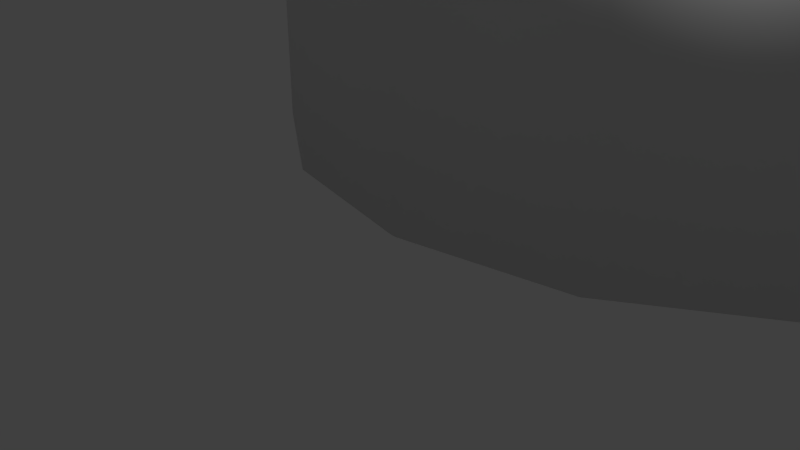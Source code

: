 # Source: king1.blend  (saved by Blender 2.78.0; exported with 4.5.12 LTS)
import bpy
from mathutils import Matrix  # noqa: F401  (used for matrix-valued properties, if any)

bpy.ops.wm.read_factory_settings(use_empty=True)
scene = bpy.context.scene
scene.name = 'Scene'

# ---- collections
col_collection_1 = bpy.data.collections.new('Collection 1'); scene.collection.children.link(col_collection_1)

# ---- materials (node trees are filled in below, after node groups)
mat_material = bpy.data.materials.new('Material')
mat_material.alpha_threshold = 0.0
mat_material.use_transparent_shadow = False
mat_material.roughness = 0.5

# ---- material node trees

# ---- world
world_world = bpy.data.worlds.new('World'); scene.world = world_world
world_world.color = (0.05088, 0.05088, 0.05088)
world_world.use_sun_shadow = False
world_world.sun_shadow_jitter_overblur = 0.0
world_world.cycles.sampling_method = 'MANUAL'

# ---- cameras
cam_camera = bpy.data.cameras.new('Camera')
cam_camera.clip_end = 100.0
cam_camera.lens = 35.0
cam_camera.sensor_width = 32.0
cam_camera.sensor_height = 18.0
cam_camera.ortho_scale = 7.314
cam_camera.dof.focus_distance = 0.0
cam_camera.dof.aperture_fstop = 128.0

# ---- lights
light_lamp = bpy.data.lights.new('Lamp', 'POINT')
light_lamp.transmission_factor = 0.0
light_lamp.cutoff_distance = 30.0
light_lamp.energy = 100.0
light_lamp.shadow_buffer_clip_start = 1.001
light_lamp.shadow_soft_size = 0.1
light_lamp.shadow_maximum_resolution = 0.006
light_lamp.use_absolute_resolution = True

# ---- meshes
me_vert_003 = bpy.data.meshes.new('Vert.003')
me_vert_003.from_pydata([(-9.488, -0.14, 22.31), (-8.59, 1.989e-06, 21.87), (-8.581, 2.329e-06, 19.41), (-8.665, 2.342e-06, 19.25), (-9.822, 2.508e-06, 19.08), (-10.2, 2.669e-06, 17.88), (-10.57, 2.69e-06, 16.32), (-10.56, 2.823e-06, 15.34), (-10.59, 2.899e-06, 14.77), (-10.55, 3.121e-06, 13.11), (-10.38, 3.243e-06, 12.21), (-10.43, 3.233e-06, 12.23), (-10.07, 3.267e-06, 12.06), (-9.846, 3.288e-06, 11.87), (-9.668, 3.314e-06, 11.68), (-9.57, 3.342e-06, 11.47), (-9.57, 3.384e-06, 11.16), (-9.651, 3.412e-06, 10.95), (-9.83, 3.439e-06, 10.75), (-10.06, 3.463e-06, 10.57), (-10.23, 3.48e-06, 10.44), (-10.24, 3.495e-06, 10.42), (-10.23, 3.52e-06, 10.15), (-10.21, 3.537e-06, 10.02), (-10.15, 3.561e-06, 9.552), (-9.97, 3.622e-06, 8.827), (-9.791, 3.708e-06, 8.557), (-9.451, 3.769e-06, 7.88), (-9.023, 3.857e-06, 7.172), (-8.589, 3.973e-06, 6.344), (-8.311, 4.054e-06, 6.058), (-7.645, 4.131e-06, 5.355), (-7.131, 4.19e-06, 5.002), (-6.73, 4.232e-06, 4.846), (-6.609, 4.252e-06, 4.697), (-6.609, 4.294e-06, 4.389), (-6.609, 4.294e-06, 0.3234), (-13.3, 4.294e-06, 0.3234), (-9.781, 1.366, 22.31), (-8.945, 1.788, 21.87), (-8.938, 1.792, 19.41), (-9.015, 1.76, 19.25), (-10.08, 1.317, 19.08), (-10.43, 1.174, 17.88), (-10.77, 1.031, 16.32), (-10.77, 1.034, 15.34), (-10.8, 1.022, 14.77), (-10.75, 1.04, 13.11), (-10.6, 1.103, 12.21), (-10.65, 1.082, 12.23), (-10.31, 1.223, 12.06), (-10.11, 1.308, 11.87), (-9.941, 1.376, 11.68), (-9.851, 1.413, 11.47), (-9.851, 1.413, 11.16), (-9.926, 1.382, 10.95), (-10.09, 1.314, 10.75), (-10.3, 1.227, 10.57), (-10.46, 1.161, 10.44), (-10.47, 1.157, 10.42), (-10.46, 1.159, 10.15), (-10.44, 1.169, 10.02), (-10.39, 1.191, 9.552), (-10.22, 1.26, 8.827), (-10.06, 1.329, 8.557), (-9.741, 1.459, 7.88), (-9.346, 1.623, 7.172), (-8.945, 1.789, 6.344), (-8.688, 1.895, 6.058), (-8.073, 2.15, 5.355), (-7.598, 2.346, 5.002), (-7.227, 2.5, 4.846), (-7.115, 2.547, 4.697), (-7.115, 2.547, 4.389), (-7.115, 2.547, 0.3234), (-13.3, -0.01532, 0.3234), (-10.62, 2.643, 22.31), (-9.959, 3.305, 21.87), (-9.953, 3.311, 19.41), (-10.01, 3.251, 19.25), (-10.83, 2.433, 19.08), (-11.09, 2.169, 17.88), (-11.36, 1.905, 16.32), (-11.35, 1.911, 15.34), (-11.38, 1.888, 14.77), (-11.34, 1.921, 13.11), (-11.22, 2.038, 12.21), (-11.26, 2.0, 12.23), (-11.0, 2.26, 12.06), (-10.85, 2.416, 11.87), (-10.72, 2.542, 11.68), (-10.65, 2.611, 11.47), (-10.65, 2.611, 11.16), (-10.71, 2.554, 10.95), (-10.84, 2.428, 10.75), (-11.0, 2.267, 10.57), (-11.12, 2.145, 10.44), (-11.13, 2.138, 10.42), (-11.12, 2.142, 10.15), (-11.1, 2.161, 10.02), (-11.06, 2.2, 9.552), (-10.93, 2.329, 8.827), (-10.81, 2.455, 8.557), (-10.57, 2.695, 7.88), (-10.26, 2.998, 7.172), (-9.958, 3.305, 6.344), (-9.761, 3.502, 6.058), (-9.29, 3.973, 5.355), (-8.927, 4.336, 5.002), (-8.644, 4.62, 4.846), (-8.558, 4.705, 4.697), (-8.558, 4.705, 4.389), (-8.558, 4.705, 0.3234), (-13.29, -0.02832, 0.3234), (-11.87, 3.496, 22.31), (-11.47, 4.318, 21.87), (-11.47, 4.326, 19.41), (-11.5, 4.248, 19.25), (-11.95, 3.179, 19.08), (-12.09, 2.834, 17.88), (-12.23, 2.489, 16.32), (-12.23, 2.497, 15.34), (-12.24, 2.466, 14.77), (-12.22, 2.51, 13.11), (-12.16, 2.663, 12.21), (-12.18, 2.613, 12.23), (-12.04, 2.953, 12.06), (-11.96, 3.157, 11.87), (-11.89, 3.322, 11.68), (-11.85, 3.412, 11.47), (-11.85, 3.412, 11.16), (-11.88, 3.337, 10.95), (-11.95, 3.172, 10.75), (-12.04, 2.963, 10.57), (-12.1, 2.803, 10.44), (-12.11, 2.793, 10.42), (-12.1, 2.798, 10.15), (-12.09, 2.823, 10.02), (-12.07, 2.874, 9.552), (-12.0, 3.042, 8.827), (-11.93, 3.208, 8.557), (-11.8, 3.522, 7.88), (-11.64, 3.917, 7.172), (-11.47, 4.318, 6.344), (-11.37, 4.575, 6.058), (-11.11, 5.191, 5.355), (-10.92, 5.665, 5.002), (-10.76, 6.036, 4.846), (-10.72, 6.148, 4.697), (-10.72, 6.148, 4.389), (-10.72, 6.148, 0.3234), (-13.28, -0.037, 0.3234), (-13.34, 3.796, 22.31), (-13.26, 4.673, 21.87), (-13.26, 4.682, 19.41), (-13.26, 4.598, 19.25), (-13.26, 3.441, 19.08), (-13.26, 3.068, 17.88), (-13.26, 2.695, 16.32), (-13.26, 2.702, 15.34), (-13.26, 2.669, 14.77), (-13.26, 2.716, 13.11), (-13.26, 2.882, 12.21), (-13.26, 2.828, 12.23), (-13.26, 3.196, 12.06), (-13.26, 3.417, 11.87), (-13.26, 3.596, 11.68), (-13.26, 3.693, 11.47), (-13.26, 3.693, 11.16), (-13.26, 3.612, 10.95), (-13.26, 3.434, 10.75), (-13.26, 3.207, 10.57), (-13.26, 3.034, 10.44), (-13.26, 3.024, 10.42), (-13.26, 3.029, 10.15), (-13.26, 3.056, 10.02), (-13.26, 3.111, 9.552), (-13.26, 3.293, 8.827), (-13.26, 3.472, 8.557), (-13.26, 3.812, 7.88), (-13.26, 4.24, 7.172), (-13.26, 4.674, 6.344), (-13.26, 4.952, 6.058), (-13.26, 5.618, 5.355), (-13.26, 6.132, 5.002), (-13.26, 6.533, 4.846), (-13.26, 6.654, 4.697), (-13.26, 6.654, 4.389), (-13.26, 6.654, 0.3234), (-13.26, -0.04005, 0.3234), (-14.82, 3.496, 22.31), (-15.05, 4.318, 21.87), (-15.05, 4.326, 19.41), (-15.02, 4.248, 19.25), (-14.58, 3.179, 19.08), (-14.44, 2.834, 17.88), (-14.29, 2.489, 16.32), (-14.3, 2.497, 15.34), (-14.28, 2.466, 14.77), (-14.3, 2.51, 13.11), (-14.37, 2.663, 12.21), (-14.35, 2.613, 12.23), (-14.49, 2.953, 12.06), (-14.57, 3.157, 11.87), (-14.64, 3.322, 11.68), (-14.68, 3.412, 11.47), (-14.68, 3.412, 11.16), (-14.65, 3.337, 10.95), (-14.58, 3.172, 10.75), (-14.49, 2.963, 10.57), (-14.42, 2.803, 10.44), (-14.42, 2.793, 10.42), (-14.42, 2.798, 10.15), (-14.43, 2.823, 10.02), (-14.45, 2.874, 9.552), (-14.52, 3.042, 8.827), (-14.59, 3.208, 8.557), (-14.72, 3.522, 7.88), (-14.89, 3.917, 7.172), (-15.05, 4.318, 6.344), (-15.16, 4.575, 6.058), (-15.41, 5.191, 5.355), (-15.61, 5.665, 5.002), (-15.76, 6.036, 4.846), (-15.81, 6.148, 4.697), (-15.81, 6.148, 4.389), (-15.81, 6.148, 0.3234), (-13.25, -0.03701, 0.3234), (-16.07, 2.643, 22.31), (-16.57, 3.305, 21.87), (-16.57, 3.311, 19.41), (-16.51, 3.251, 19.25), (-15.7, 2.433, 19.08), (-15.43, 2.169, 17.88), (-15.17, 1.905, 16.32), (-15.17, 1.911, 15.34), (-15.15, 1.888, 14.77), (-15.18, 1.921, 13.11), (-15.3, 2.038, 12.21), (-15.26, 2.0, 12.23), (-15.52, 2.26, 12.06), (-15.68, 2.416, 11.87), (-15.81, 2.542, 11.68), (-15.87, 2.611, 11.47), (-15.87, 2.611, 11.16), (-15.82, 2.554, 10.95), (-15.69, 2.428, 10.75), (-15.53, 2.267, 10.57), (-15.41, 2.145, 10.44), (-15.4, 2.138, 10.42), (-15.4, 2.142, 10.15), (-15.42, 2.161, 10.02), (-15.46, 2.2, 9.552), (-15.59, 2.329, 8.827), (-15.72, 2.455, 8.557), (-15.96, 2.695, 7.88), (-16.26, 2.998, 7.172), (-16.57, 3.305, 6.344), (-16.77, 3.502, 6.058), (-17.24, 3.973, 5.355), (-17.6, 4.336, 5.002), (-17.88, 4.62, 4.846), (-17.97, 4.705, 4.697), (-17.97, 4.705, 4.389), (-17.97, 4.705, 0.3234), (-13.23, -0.02833, 0.3234), (-16.91, 1.366, 22.31), (-17.58, 1.788, 21.87), (-17.59, 1.792, 19.41), (-17.51, 1.76, 19.25), (-16.44, 1.317, 19.08), (-16.1, 1.174, 17.88), (-15.75, 1.031, 16.32), (-15.76, 1.034, 15.34), (-15.73, 1.022, 14.77), (-15.77, 1.04, 13.11), (-15.93, 1.103, 12.21), (-15.88, 1.082, 12.23), (-16.22, 1.223, 12.06), (-16.42, 1.308, 11.87), (-16.59, 1.376, 11.68), (-16.67, 1.413, 11.47), (-16.67, 1.413, 11.16), (-16.6, 1.382, 10.95), (-16.44, 1.314, 10.75), (-16.23, 1.227, 10.57), (-16.07, 1.161, 10.44), (-16.06, 1.157, 10.42), (-16.06, 1.159, 10.15), (-16.09, 1.169, 10.02), (-16.14, 1.191, 9.552), (-16.31, 1.26, 8.827), (-16.47, 1.329, 8.557), (-16.78, 1.459, 7.88), (-17.18, 1.623, 7.172), (-17.58, 1.789, 6.344), (-17.84, 1.895, 6.058), (-18.45, 2.15, 5.355), (-18.93, 2.346, 5.002), (-19.3, 2.5, 4.846), (-19.41, 2.547, 4.697), (-19.41, 2.547, 4.389), (-19.41, 2.547, 0.3234), (-13.23, -0.01533, 0.3234), (-17.2, -0.14, 22.31), (-17.94, -2.348e-06, 21.87), (-17.95, -2.689e-06, 19.41), (-17.86, -2.694e-06, 19.25), (-16.7, -2.759e-06, 19.08), (-16.33, -2.888e-06, 17.88), (-15.96, -2.926e-06, 16.32), (-15.97, -3.059e-06, 15.34), (-15.93, -3.133e-06, 14.77), (-15.98, -3.359e-06, 13.11), (-16.15, -3.495e-06, 12.21), (-16.09, -3.48e-06, 12.23), (-16.46, -3.546e-06, 12.06), (-16.68, -3.587e-06, 11.87), (-16.86, -3.628e-06, 11.68), (-16.96, -3.665e-06, 11.47), (-16.96, -3.707e-06, 11.16), (-16.87, -3.728e-06, 10.95), (-16.7, -3.739e-06, 10.75), (-16.47, -3.743e-06, 10.57), (-16.3, -3.745e-06, 10.44), (-16.29, -3.759e-06, 10.42), (-16.29, -3.785e-06, 10.15), (-16.32, -3.804e-06, 10.02), (-16.37, -3.833e-06, 9.552), (-16.56, -3.909e-06, 8.827), (-16.74, -4.012e-06, 8.557), (-17.08, -4.103e-06, 7.88), (-17.5, -4.228e-06, 7.172), (-17.94, -4.381e-06, 6.344), (-18.22, -4.487e-06, 6.058), (-18.88, -4.622e-06, 5.355), (-19.39, -4.726e-06, 5.002), (-19.8, -4.803e-06, 4.846), (-19.92, -4.834e-06, 4.697), (-19.92, -4.875e-06, 4.389), (-19.92, -4.875e-06, 0.3234), (-13.22, -4.29e-06, 0.3234), (-16.91, -1.646, 22.31), (-17.58, -1.788, 21.87), (-17.59, -1.792, 19.41), (-17.51, -1.76, 19.25), (-16.44, -1.317, 19.08), (-16.1, -1.174, 17.88), (-15.75, -1.031, 16.32), (-15.76, -1.034, 15.34), (-15.73, -1.022, 14.77), (-15.77, -1.04, 13.11), (-15.93, -1.103, 12.21), (-15.88, -1.082, 12.23), (-16.22, -1.223, 12.06), (-16.42, -1.308, 11.87), (-16.59, -1.376, 11.68), (-16.67, -1.413, 11.47), (-16.67, -1.413, 11.16), (-16.6, -1.382, 10.95), (-16.44, -1.314, 10.75), (-16.23, -1.227, 10.57), (-16.07, -1.161, 10.44), (-16.06, -1.157, 10.42), (-16.06, -1.159, 10.15), (-16.09, -1.169, 10.02), (-16.14, -1.191, 9.552), (-16.31, -1.26, 8.827), (-16.47, -1.329, 8.557), (-16.78, -1.459, 7.88), (-17.18, -1.623, 7.172), (-17.58, -1.789, 6.344), (-17.84, -1.895, 6.058), (-18.45, -2.15, 5.355), (-18.93, -2.346, 5.002), (-19.3, -2.5, 4.846), (-19.41, -2.547, 4.697), (-19.41, -2.547, 4.389), (-19.41, -2.547, 0.3234), (-13.23, 0.01532, 0.3234), (-16.07, -2.923, 22.31), (-16.57, -3.305, 21.87), (-16.57, -3.311, 19.41), (-16.51, -3.251, 19.25), (-15.7, -2.433, 19.08), (-15.43, -2.169, 17.88), (-15.17, -1.905, 16.32), (-15.17, -1.911, 15.34), (-15.15, -1.888, 14.77), (-15.18, -1.921, 13.11), (-15.3, -2.038, 12.21), (-15.26, -2.0, 12.23), (-15.52, -2.26, 12.06), (-15.68, -2.416, 11.87), (-15.81, -2.542, 11.68), (-15.87, -2.611, 11.47), (-15.87, -2.611, 11.16), (-15.82, -2.554, 10.95), (-15.69, -2.428, 10.75), (-15.53, -2.267, 10.57), (-15.41, -2.145, 10.44), (-15.4, -2.138, 10.42), (-15.4, -2.142, 10.15), (-15.42, -2.161, 10.02), (-15.46, -2.2, 9.552), (-15.59, -2.329, 8.827), (-15.72, -2.455, 8.557), (-15.96, -2.695, 7.88), (-16.26, -2.998, 7.172), (-16.57, -3.305, 6.344), (-16.77, -3.502, 6.058), (-17.24, -3.973, 5.355), (-17.6, -4.336, 5.002), (-17.88, -4.62, 4.846), (-17.97, -4.705, 4.697), (-17.97, -4.705, 4.389), (-17.97, -4.705, 0.3234), (-13.23, 0.02832, 0.3234), (-14.82, -3.776, 22.31), (-15.05, -4.318, 21.87), (-15.05, -4.326, 19.41), (-15.02, -4.248, 19.25), (-14.58, -3.179, 19.08), (-14.44, -2.834, 17.88), (-14.29, -2.489, 16.32), (-14.3, -2.497, 15.34), (-14.28, -2.466, 14.77), (-14.3, -2.51, 13.11), (-14.37, -2.663, 12.21), (-14.35, -2.613, 12.23), (-14.49, -2.953, 12.06), (-14.57, -3.157, 11.87), (-14.64, -3.322, 11.68), (-14.68, -3.412, 11.47), (-14.68, -3.412, 11.16), (-14.65, -3.337, 10.95), (-14.58, -3.172, 10.75), (-14.49, -2.963, 10.57), (-14.42, -2.803, 10.44), (-14.42, -2.793, 10.42), (-14.42, -2.798, 10.15), (-14.43, -2.823, 10.02), (-14.45, -2.874, 9.552), (-14.52, -3.042, 8.827), (-14.59, -3.208, 8.557), (-14.72, -3.522, 7.88), (-14.89, -3.917, 7.172), (-15.05, -4.318, 6.344), (-15.16, -4.575, 6.058), (-15.41, -5.191, 5.355), (-15.61, -5.665, 5.002), (-15.76, -6.036, 4.846), (-15.81, -6.148, 4.697), (-15.81, -6.148, 4.389), (-15.81, -6.148, 0.3234), (-13.25, 0.037, 0.3234), (-13.34, -4.076, 22.31), (-13.26, -4.673, 21.87), (-13.26, -4.682, 19.41), (-13.26, -4.598, 19.25), (-13.26, -3.441, 19.08), (-13.26, -3.068, 17.88), (-13.26, -2.695, 16.32), (-13.26, -2.702, 15.34), (-13.26, -2.669, 14.77), (-13.26, -2.716, 13.11), (-13.26, -2.882, 12.21), (-13.26, -2.828, 12.23), (-13.26, -3.196, 12.06), (-13.26, -3.417, 11.87), (-13.26, -3.596, 11.68), (-13.26, -3.693, 11.47), (-13.26, -3.693, 11.16), (-13.26, -3.612, 10.95), (-13.26, -3.434, 10.75), (-13.26, -3.207, 10.57), (-13.26, -3.034, 10.44), (-13.26, -3.024, 10.42), (-13.26, -3.029, 10.15), (-13.26, -3.056, 10.02), (-13.26, -3.111, 9.552), (-13.26, -3.293, 8.827), (-13.26, -3.472, 8.557), (-13.26, -3.812, 7.88), (-13.26, -4.24, 7.172), (-13.26, -4.674, 6.344), (-13.26, -4.952, 6.058), (-13.26, -5.618, 5.355), (-13.26, -6.132, 5.002), (-13.26, -6.533, 4.846), (-13.26, -6.654, 4.697), (-13.26, -6.654, 4.389), (-13.26, -6.654, 0.3234), (-13.26, 0.04005, 0.3234), (-11.87, -3.776, 22.31), (-11.47, -4.318, 21.87), (-11.47, -4.326, 19.41), (-11.5, -4.248, 19.25), (-11.95, -3.179, 19.08), (-12.09, -2.834, 17.88), (-12.23, -2.489, 16.32), (-12.23, -2.497, 15.34), (-12.24, -2.466, 14.77), (-12.22, -2.51, 13.11), (-12.16, -2.663, 12.21), (-12.18, -2.613, 12.23), (-12.04, -2.953, 12.06), (-11.96, -3.157, 11.87), (-11.89, -3.322, 11.68), (-11.85, -3.412, 11.47), (-11.85, -3.412, 11.16), (-11.88, -3.337, 10.95), (-11.95, -3.172, 10.75), (-12.04, -2.963, 10.57), (-12.1, -2.803, 10.44), (-12.11, -2.793, 10.42), (-12.1, -2.798, 10.15), (-12.09, -2.823, 10.02), (-12.07, -2.874, 9.552), (-12.0, -3.042, 8.827), (-11.93, -3.208, 8.557), (-11.8, -3.522, 7.88), (-11.64, -3.917, 7.172), (-11.47, -4.318, 6.344), (-11.37, -4.575, 6.058), (-11.11, -5.191, 5.355), (-10.92, -5.665, 5.002), (-10.76, -6.036, 4.846), (-10.72, -6.148, 4.697), (-10.72, -6.148, 4.389), (-10.72, -6.148, 0.3234), (-13.28, 0.03701, 0.3234), (-10.62, -2.923, 22.31), (-9.959, -3.305, 21.87), (-9.953, -3.311, 19.41), (-10.01, -3.251, 19.25), (-10.83, -2.433, 19.08), (-11.09, -2.169, 17.88), (-11.36, -1.905, 16.32), (-11.35, -1.911, 15.34), (-11.38, -1.888, 14.77), (-11.34, -1.921, 13.11), (-11.22, -2.038, 12.21), (-11.26, -2.0, 12.23), (-11.0, -2.26, 12.06), (-10.85, -2.416, 11.87), (-10.72, -2.542, 11.68), (-10.65, -2.611, 11.47), (-10.65, -2.611, 11.16), (-10.71, -2.554, 10.95), (-10.84, -2.428, 10.75), (-11.0, -2.267, 10.57), (-11.12, -2.145, 10.44), (-11.13, -2.138, 10.42), (-11.12, -2.142, 10.15), (-11.1, -2.161, 10.02), (-11.06, -2.2, 9.552), (-10.93, -2.329, 8.827), (-10.81, -2.455, 8.557), (-10.57, -2.695, 7.88), (-10.26, -2.998, 7.172), (-9.958, -3.305, 6.344), (-9.761, -3.502, 6.058), (-9.29, -3.973, 5.355), (-8.927, -4.336, 5.002), (-8.644, -4.62, 4.846), (-8.558, -4.705, 4.697), (-8.558, -4.705, 4.389), (-8.558, -4.705, 0.3234), (-13.29, 0.02833, 0.3234), (-9.781, -1.646, 22.31), (-8.945, -1.788, 21.87), (-8.938, -1.792, 19.41), (-9.015, -1.76, 19.25), (-10.08, -1.317, 19.08), (-10.43, -1.174, 17.88), (-10.77, -1.031, 16.32), (-10.77, -1.034, 15.34), (-10.8, -1.022, 14.77), (-10.75, -1.04, 13.11), (-10.6, -1.103, 12.21), (-10.65, -1.082, 12.23), (-10.31, -1.223, 12.06), (-10.11, -1.308, 11.87), (-9.941, -1.376, 11.68), (-9.851, -1.413, 11.47), (-9.851, -1.413, 11.16), (-9.926, -1.382, 10.95), (-10.09, -1.314, 10.75), (-10.3, -1.227, 10.57), (-10.46, -1.161, 10.44), (-10.47, -1.157, 10.42), (-10.46, -1.159, 10.15), (-10.44, -1.169, 10.02), (-10.39, -1.191, 9.552), (-10.22, -1.26, 8.827), (-10.06, -1.329, 8.557), (-9.741, -1.459, 7.88), (-9.346, -1.623, 7.172), (-8.945, -1.789, 6.344), (-8.688, -1.895, 6.058), (-8.073, -2.15, 5.355), (-7.598, -2.346, 5.002), (-7.227, -2.5, 4.846), (-7.115, -2.547, 4.697), (-7.115, -2.547, 4.389), (-7.115, -2.547, 0.3234), (-13.3, 0.01533, 0.3234)], [], [(0, 1, 39, 38), (38, 39, 77, 76), (76, 77, 115, 114), (114, 115, 153, 152), (152, 153, 191, 190), (190, 191, 229, 228), (228, 229, 267, 266), (266, 267, 305, 304), (304, 305, 343, 342), (342, 343, 381, 380), (380, 381, 419, 418), (418, 419, 457, 456), (456, 457, 495, 494), (494, 495, 533, 532), (532, 533, 571, 570), (570, 571, 1, 0), (1, 2, 40, 39), (39, 40, 78, 77), (77, 78, 116, 115), (115, 116, 154, 153), (153, 154, 192, 191), (191, 192, 230, 229), (229, 230, 268, 267), (267, 268, 306, 305), (305, 306, 344, 343), (343, 344, 382, 381), (381, 382, 420, 419), (419, 420, 458, 457), (457, 458, 496, 495), (495, 496, 534, 533), (533, 534, 572, 571), (571, 572, 2, 1), (2, 3, 41, 40), (40, 41, 79, 78), (78, 79, 117, 116), (116, 117, 155, 154), (154, 155, 193, 192), (192, 193, 231, 230), (230, 231, 269, 268), (268, 269, 307, 306), (306, 307, 345, 344), (344, 345, 383, 382), (382, 383, 421, 420), (420, 421, 459, 458), (458, 459, 497, 496), (496, 497, 535, 534), (534, 535, 573, 572), (572, 573, 3, 2), (4, 5, 43, 42), (42, 43, 81, 80), (80, 81, 119, 118), (118, 119, 157, 156), (156, 157, 195, 194), (194, 195, 233, 232), (232, 233, 271, 270), (270, 271, 309, 308), (308, 309, 347, 346), (346, 347, 385, 384), (384, 385, 423, 422), (422, 423, 461, 460), (460, 461, 499, 498), (498, 499, 537, 536), (536, 537, 575, 574), (574, 575, 5, 4), (5, 6, 44, 43), (43, 44, 82, 81), (81, 82, 120, 119), (119, 120, 158, 157), (157, 158, 196, 195), (195, 196, 234, 233), (233, 234, 272, 271), (271, 272, 310, 309), (309, 310, 348, 347), (347, 348, 386, 385), (385, 386, 424, 423), (423, 424, 462, 461), (461, 462, 500, 499), (499, 500, 538, 537), (537, 538, 576, 575), (575, 576, 6, 5), (6, 7, 45, 44), (44, 45, 83, 82), (82, 83, 121, 120), (120, 121, 159, 158), (158, 159, 197, 196), (196, 197, 235, 234), (234, 235, 273, 272), (272, 273, 311, 310), (310, 311, 349, 348), (348, 349, 387, 386), (386, 387, 425, 424), (424, 425, 463, 462), (462, 463, 501, 500), (500, 501, 539, 538), (538, 539, 577, 576), (576, 577, 7, 6), (7, 8, 46, 45), (45, 46, 84, 83), (83, 84, 122, 121), (121, 122, 160, 159), (159, 160, 198, 197), (197, 198, 236, 235), (235, 236, 274, 273), (273, 274, 312, 311), (311, 312, 350, 349), (349, 350, 388, 387), (387, 388, 426, 425), (425, 426, 464, 463), (463, 464, 502, 501), (501, 502, 540, 539), (539, 540, 578, 577), (577, 578, 8, 7), (8, 9, 47, 46), (46, 47, 85, 84), (84, 85, 123, 122), (122, 123, 161, 160), (160, 161, 199, 198), (198, 199, 237, 236), (236, 237, 275, 274), (274, 275, 313, 312), (312, 313, 351, 350), (350, 351, 389, 388), (388, 389, 427, 426), (426, 427, 465, 464), (464, 465, 503, 502), (502, 503, 541, 540), (540, 541, 579, 578), (578, 579, 9, 8), (11, 10, 48, 49), (49, 48, 86, 87), (87, 86, 124, 125), (125, 124, 162, 163), (163, 162, 200, 201), (201, 200, 238, 239), (239, 238, 276, 277), (277, 276, 314, 315), (315, 314, 352, 353), (353, 352, 390, 391), (391, 390, 428, 429), (429, 428, 466, 467), (467, 466, 504, 505), (505, 504, 542, 543), (543, 542, 580, 581), (581, 580, 10, 11), (9, 11, 49, 47), (47, 49, 87, 85), (85, 87, 125, 123), (123, 125, 163, 161), (161, 163, 201, 199), (199, 201, 239, 237), (237, 239, 277, 275), (275, 277, 315, 313), (313, 315, 353, 351), (351, 353, 391, 389), (389, 391, 429, 427), (427, 429, 467, 465), (465, 467, 505, 503), (503, 505, 543, 541), (541, 543, 581, 579), (579, 581, 11, 9), (10, 12, 50, 48), (48, 50, 88, 86), (86, 88, 126, 124), (124, 126, 164, 162), (162, 164, 202, 200), (200, 202, 240, 238), (238, 240, 278, 276), (276, 278, 316, 314), (314, 316, 354, 352), (352, 354, 392, 390), (390, 392, 430, 428), (428, 430, 468, 466), (466, 468, 506, 504), (504, 506, 544, 542), (542, 544, 582, 580), (580, 582, 12, 10), (12, 13, 51, 50), (50, 51, 89, 88), (88, 89, 127, 126), (126, 127, 165, 164), (164, 165, 203, 202), (202, 203, 241, 240), (240, 241, 279, 278), (278, 279, 317, 316), (316, 317, 355, 354), (354, 355, 393, 392), (392, 393, 431, 430), (430, 431, 469, 468), (468, 469, 507, 506), (506, 507, 545, 544), (544, 545, 583, 582), (582, 583, 13, 12), (13, 14, 52, 51), (51, 52, 90, 89), (89, 90, 128, 127), (127, 128, 166, 165), (165, 166, 204, 203), (203, 204, 242, 241), (241, 242, 280, 279), (279, 280, 318, 317), (317, 318, 356, 355), (355, 356, 394, 393), (393, 394, 432, 431), (431, 432, 470, 469), (469, 470, 508, 507), (507, 508, 546, 545), (545, 546, 584, 583), (583, 584, 14, 13), (14, 15, 53, 52), (52, 53, 91, 90), (90, 91, 129, 128), (128, 129, 167, 166), (166, 167, 205, 204), (204, 205, 243, 242), (242, 243, 281, 280), (280, 281, 319, 318), (318, 319, 357, 356), (356, 357, 395, 394), (394, 395, 433, 432), (432, 433, 471, 470), (470, 471, 509, 508), (508, 509, 547, 546), (546, 547, 585, 584), (584, 585, 15, 14), (15, 16, 54, 53), (53, 54, 92, 91), (91, 92, 130, 129), (129, 130, 168, 167), (167, 168, 206, 205), (205, 206, 244, 243), (243, 244, 282, 281), (281, 282, 320, 319), (319, 320, 358, 357), (357, 358, 396, 395), (395, 396, 434, 433), (433, 434, 472, 471), (471, 472, 510, 509), (509, 510, 548, 547), (547, 548, 586, 585), (585, 586, 16, 15), (16, 17, 55, 54), (54, 55, 93, 92), (92, 93, 131, 130), (130, 131, 169, 168), (168, 169, 207, 206), (206, 207, 245, 244), (244, 245, 283, 282), (282, 283, 321, 320), (320, 321, 359, 358), (358, 359, 397, 396), (396, 397, 435, 434), (434, 435, 473, 472), (472, 473, 511, 510), (510, 511, 549, 548), (548, 549, 587, 586), (586, 587, 17, 16), (17, 18, 56, 55), (55, 56, 94, 93), (93, 94, 132, 131), (131, 132, 170, 169), (169, 170, 208, 207), (207, 208, 246, 245), (245, 246, 284, 283), (283, 284, 322, 321), (321, 322, 360, 359), (359, 360, 398, 397), (397, 398, 436, 435), (435, 436, 474, 473), (473, 474, 512, 511), (511, 512, 550, 549), (549, 550, 588, 587), (587, 588, 18, 17), (18, 19, 57, 56), (56, 57, 95, 94), (94, 95, 133, 132), (132, 133, 171, 170), (170, 171, 209, 208), (208, 209, 247, 246), (246, 247, 285, 284), (284, 285, 323, 322), (322, 323, 361, 360), (360, 361, 399, 398), (398, 399, 437, 436), (436, 437, 475, 474), (474, 475, 513, 512), (512, 513, 551, 550), (550, 551, 589, 588), (588, 589, 19, 18), (19, 20, 58, 57), (57, 58, 96, 95), (95, 96, 134, 133), (133, 134, 172, 171), (171, 172, 210, 209), (209, 210, 248, 247), (247, 248, 286, 285), (285, 286, 324, 323), (323, 324, 362, 361), (361, 362, 400, 399), (399, 400, 438, 437), (437, 438, 476, 475), (475, 476, 514, 513), (513, 514, 552, 551), (551, 552, 590, 589), (589, 590, 20, 19), (20, 21, 59, 58), (58, 59, 97, 96), (96, 97, 135, 134), (134, 135, 173, 172), (172, 173, 211, 210), (210, 211, 249, 248), (248, 249, 287, 286), (286, 287, 325, 324), (324, 325, 363, 362), (362, 363, 401, 400), (400, 401, 439, 438), (438, 439, 477, 476), (476, 477, 515, 514), (514, 515, 553, 552), (552, 553, 591, 590), (590, 591, 21, 20), (21, 22, 60, 59), (59, 60, 98, 97), (97, 98, 136, 135), (135, 136, 174, 173), (173, 174, 212, 211), (211, 212, 250, 249), (249, 250, 288, 287), (287, 288, 326, 325), (325, 326, 364, 363), (363, 364, 402, 401), (401, 402, 440, 439), (439, 440, 478, 477), (477, 478, 516, 515), (515, 516, 554, 553), (553, 554, 592, 591), (591, 592, 22, 21), (22, 23, 61, 60), (60, 61, 99, 98), (98, 99, 137, 136), (136, 137, 175, 174), (174, 175, 213, 212), (212, 213, 251, 250), (250, 251, 289, 288), (288, 289, 327, 326), (326, 327, 365, 364), (364, 365, 403, 402), (402, 403, 441, 440), (440, 441, 479, 478), (478, 479, 517, 516), (516, 517, 555, 554), (554, 555, 593, 592), (592, 593, 23, 22), (23, 24, 62, 61), (61, 62, 100, 99), (99, 100, 138, 137), (137, 138, 176, 175), (175, 176, 214, 213), (213, 214, 252, 251), (251, 252, 290, 289), (289, 290, 328, 327), (327, 328, 366, 365), (365, 366, 404, 403), (403, 404, 442, 441), (441, 442, 480, 479), (479, 480, 518, 517), (517, 518, 556, 555), (555, 556, 594, 593), (593, 594, 24, 23), (24, 25, 63, 62), (62, 63, 101, 100), (100, 101, 139, 138), (138, 139, 177, 176), (176, 177, 215, 214), (214, 215, 253, 252), (252, 253, 291, 290), (290, 291, 329, 328), (328, 329, 367, 366), (366, 367, 405, 404), (404, 405, 443, 442), (442, 443, 481, 480), (480, 481, 519, 518), (518, 519, 557, 556), (556, 557, 595, 594), (594, 595, 25, 24), (25, 26, 64, 63), (63, 64, 102, 101), (101, 102, 140, 139), (139, 140, 178, 177), (177, 178, 216, 215), (215, 216, 254, 253), (253, 254, 292, 291), (291, 292, 330, 329), (329, 330, 368, 367), (367, 368, 406, 405), (405, 406, 444, 443), (443, 444, 482, 481), (481, 482, 520, 519), (519, 520, 558, 557), (557, 558, 596, 595), (595, 596, 26, 25), (26, 27, 65, 64), (64, 65, 103, 102), (102, 103, 141, 140), (140, 141, 179, 178), (178, 179, 217, 216), (216, 217, 255, 254), (254, 255, 293, 292), (292, 293, 331, 330), (330, 331, 369, 368), (368, 369, 407, 406), (406, 407, 445, 444), (444, 445, 483, 482), (482, 483, 521, 520), (520, 521, 559, 558), (558, 559, 597, 596), (596, 597, 27, 26), (27, 28, 66, 65), (65, 66, 104, 103), (103, 104, 142, 141), (141, 142, 180, 179), (179, 180, 218, 217), (217, 218, 256, 255), (255, 256, 294, 293), (293, 294, 332, 331), (331, 332, 370, 369), (369, 370, 408, 407), (407, 408, 446, 445), (445, 446, 484, 483), (483, 484, 522, 521), (521, 522, 560, 559), (559, 560, 598, 597), (597, 598, 28, 27), (28, 29, 67, 66), (66, 67, 105, 104), (104, 105, 143, 142), (142, 143, 181, 180), (180, 181, 219, 218), (218, 219, 257, 256), (256, 257, 295, 294), (294, 295, 333, 332), (332, 333, 371, 370), (370, 371, 409, 408), (408, 409, 447, 446), (446, 447, 485, 484), (484, 485, 523, 522), (522, 523, 561, 560), (560, 561, 599, 598), (598, 599, 29, 28), (29, 30, 68, 67), (67, 68, 106, 105), (105, 106, 144, 143), (143, 144, 182, 181), (181, 182, 220, 219), (219, 220, 258, 257), (257, 258, 296, 295), (295, 296, 334, 333), (333, 334, 372, 371), (371, 372, 410, 409), (409, 410, 448, 447), (447, 448, 486, 485), (485, 486, 524, 523), (523, 524, 562, 561), (561, 562, 600, 599), (599, 600, 30, 29), (30, 31, 69, 68), (68, 69, 107, 106), (106, 107, 145, 144), (144, 145, 183, 182), (182, 183, 221, 220), (220, 221, 259, 258), (258, 259, 297, 296), (296, 297, 335, 334), (334, 335, 373, 372), (372, 373, 411, 410), (410, 411, 449, 448), (448, 449, 487, 486), (486, 487, 525, 524), (524, 525, 563, 562), (562, 563, 601, 600), (600, 601, 31, 30), (31, 32, 70, 69), (69, 70, 108, 107), (107, 108, 146, 145), (145, 146, 184, 183), (183, 184, 222, 221), (221, 222, 260, 259), (259, 260, 298, 297), (297, 298, 336, 335), (335, 336, 374, 373), (373, 374, 412, 411), (411, 412, 450, 449), (449, 450, 488, 487), (487, 488, 526, 525), (525, 526, 564, 563), (563, 564, 602, 601), (601, 602, 32, 31), (32, 33, 71, 70), (70, 71, 109, 108), (108, 109, 147, 146), (146, 147, 185, 184), (184, 185, 223, 222), (222, 223, 261, 260), (260, 261, 299, 298), (298, 299, 337, 336), (336, 337, 375, 374), (374, 375, 413, 412), (412, 413, 451, 450), (450, 451, 489, 488), (488, 489, 527, 526), (526, 527, 565, 564), (564, 565, 603, 602), (602, 603, 33, 32), (33, 34, 72, 71), (71, 72, 110, 109), (109, 110, 148, 147), (147, 148, 186, 185), (185, 186, 224, 223), (223, 224, 262, 261), (261, 262, 300, 299), (299, 300, 338, 337), (337, 338, 376, 375), (375, 376, 414, 413), (413, 414, 452, 451), (451, 452, 490, 489), (489, 490, 528, 527), (527, 528, 566, 565), (565, 566, 604, 603), (603, 604, 34, 33), (34, 35, 73, 72), (72, 73, 111, 110), (110, 111, 149, 148), (148, 149, 187, 186), (186, 187, 225, 224), (224, 225, 263, 262), (262, 263, 301, 300), (300, 301, 339, 338), (338, 339, 377, 376), (376, 377, 415, 414), (414, 415, 453, 452), (452, 453, 491, 490), (490, 491, 529, 528), (528, 529, 567, 566), (566, 567, 605, 604), (604, 605, 35, 34), (35, 36, 74, 73), (73, 74, 112, 111), (111, 112, 150, 149), (149, 150, 188, 187), (187, 188, 226, 225), (225, 226, 264, 263), (263, 264, 302, 301), (301, 302, 340, 339), (339, 340, 378, 377), (377, 378, 416, 415), (415, 416, 454, 453), (453, 454, 492, 491), (491, 492, 530, 529), (529, 530, 568, 567), (567, 568, 606, 605), (605, 606, 36, 35), (36, 37, 75, 74), (74, 75, 113, 112), (112, 113, 151, 150), (150, 151, 189, 188), (188, 189, 227, 226), (226, 227, 265, 264), (264, 265, 303, 302), (302, 303, 341, 340), (340, 341, 379, 378), (378, 379, 417, 416), (416, 417, 455, 454), (454, 455, 493, 492), (492, 493, 531, 530), (530, 531, 569, 568), (568, 569, 607, 606), (606, 607, 37, 36)])
me_vert_003.polygons.foreach_set('use_smooth', [True] * 576)
me_vert_003.materials.append(mat_material)
me_vert_003.use_remesh_preserve_volume = False
me_vert_003.use_remesh_preserve_attributes = False
me_vert_003.use_mirror_vertex_groups = False
me_vert_003.update()
me_vert_002 = bpy.data.meshes.new('Vert.002')
me_vert_002.from_pydata([(0.0, 0.0, 36.35), (0.2352, 1.505e-09, 36.33), (0.4705, 9.031e-09, 36.28), (0.7618, 2.709e-08, 36.14), (1.019, 5.418e-08, 35.94), (1.232, 9.332e-08, 35.65), (1.344, 1.4e-07, 35.3), (1.411, 1.851e-07, 34.97), (1.411, 2.288e-07, 34.64), (1.333, 2.754e-07, 34.3), (1.176, 3.116e-07, 34.03), (0.9634, 3.447e-07, 33.78), (0.7842, 3.703e-07, 33.59), (0.7169, 3.808e-07, 33.51), (0.7282, 5.012e-07, 32.62), (0.9522, 5.027e-07, 32.6), (1.266, 5.102e-07, 32.55), (1.535, 5.268e-07, 32.42), (1.815, 5.464e-07, 32.28), (2.028, 5.674e-07, 32.12), (2.218, 5.87e-07, 31.98), (2.431, 6.126e-07, 31.79), (2.621, 6.427e-07, 31.56), (2.834, 6.773e-07, 31.3), (3.025, 7.119e-07, 31.05), (3.148, 7.42e-07, 30.82), (3.282, 7.797e-07, 30.54), (3.394, 8.233e-07, 30.22), (3.484, 8.549e-07, 29.98), (4.188, 9.162e-07, 29.84), (4.856, 8.339e-07, 30.7), (5.039, 8.189e-07, 30.86), (5.277, 8.136e-07, 30.91), (6.09, 8.136e-07, 30.6), (6.391, 8.243e-07, 30.33), (6.391, 1.044e-06, 28.49), (6.327, 1.058e-06, 28.35), (5.792, 1.058e-06, 27.86), (5.632, 1.069e-06, 27.7), (3.997, 1.48e-06, 24.03), (4.053, 1.488e-06, 23.96), (4.223, 1.68e-06, 23.84), (4.324, 1.693e-06, 23.66), (4.324, 1.818e-06, 22.82), (4.332, 2.132e-06, 20.53), (4.254, 2.144e-06, 20.39), (3.78, 2.144e-06, 20.01), (3.621, 2.153e-06, 19.88), (3.184, 2.297e-06, 19.25), (2.838, 2.447e-06, 18.14), (2.695, 2.69e-06, 16.32), (2.702, 2.823e-06, 15.34), (2.669, 2.899e-06, 14.77), (2.716, 3.121e-06, 13.11), (2.882, 3.243e-06, 12.21), (2.828, 3.233e-06, 12.23), (3.196, 3.267e-06, 12.06), (3.417, 3.288e-06, 11.87), (3.596, 3.314e-06, 11.68), (3.693, 3.342e-06, 11.47), (3.693, 3.384e-06, 11.16), (3.612, 3.412e-06, 10.95), (3.434, 3.439e-06, 10.75), (3.207, 3.463e-06, 10.57), (3.034, 3.48e-06, 10.44), (3.024, 3.495e-06, 10.42), (3.029, 3.52e-06, 10.15), (3.056, 3.537e-06, 10.02), (3.111, 3.561e-06, 9.552), (3.293, 3.622e-06, 8.827), (3.472, 3.708e-06, 8.557), (3.812, 3.769e-06, 7.88), (4.24, 3.857e-06, 7.172), (4.674, 3.973e-06, 6.344), (4.952, 4.054e-06, 6.058), (5.618, 4.131e-06, 5.355), (6.132, 4.19e-06, 5.002), (6.533, 4.232e-06, 4.846), (6.654, 4.252e-06, 4.697), (6.654, 4.294e-06, 4.389), (6.654, 4.294e-06, 0.3234), (-0.04005, 4.294e-06, 0.3234), (5.277, 8.136e-07, 30.91), (0.0, 0.0, 36.35), (-0.04005, 4.294e-06, 0.3234), (5.277, 8.136e-07, 30.91)], [(83, 1), (1, 2), (2, 3), (3, 4), (4, 5), (5, 6), (6, 7), (7, 8), (8, 9), (9, 10), (10, 11), (11, 12), (12, 13), (13, 14), (14, 15), (15, 16), (16, 17), (17, 18), (18, 19), (19, 20), (20, 21), (21, 22), (22, 23), (23, 24), (24, 25), (25, 26), (26, 27), (27, 28), (28, 29), (29, 30), (30, 31), (31, 32), (32, 33), (33, 34), (34, 35), (35, 36), (36, 37), (37, 38), (38, 39), (39, 40), (40, 41), (41, 42), (42, 43), (43, 44), (44, 45), (45, 46), (46, 47), (47, 48), (48, 49), (49, 50), (50, 51), (51, 52), (52, 53), (55, 54), (53, 55), (54, 56), (56, 57), (57, 58), (58, 59), (59, 60), (60, 61), (61, 62), (62, 63), (63, 64), (64, 65), (65, 66), (66, 67), (67, 68), (68, 69), (69, 70), (70, 71), (71, 72), (72, 73), (73, 74), (74, 75), (75, 76), (76, 77), (77, 78), (78, 79), (79, 80), (80, 84), (32, 85), (0, 83), (81, 84), (82, 85)], [])
me_vert_002.materials.append(mat_material)
me_vert_002.use_remesh_preserve_volume = False
me_vert_002.use_remesh_preserve_attributes = False
me_vert_002.use_mirror_vertex_groups = False
me_vert_002.update()

# ---- objects
ob_vert_000 = bpy.data.objects.new('Vert.000', me_vert_003)
ob_vert_002 = bpy.data.objects.new('Vert.002', me_vert_002)
ob_lamp = bpy.data.objects.new('Lamp', light_lamp)
ob_camera = bpy.data.objects.new('Camera', cam_camera)

# ---- transforms, parenting, visibility, modifiers, constraints
ob_vert_000.location = (13.38, 7.0, -0.1578)
ob_vert_000.lineart.crease_threshold = 0.0
ob_vert_002.location = (0.06134, 7.0, -0.1578)
ob_vert_002.hide_viewport = True
ob_vert_002.lineart.crease_threshold = 0.0
_m = ob_vert_002.modifiers.new('Screw', 'SCREW')
_m.merge_threshold = 0.0
ob_lamp.location = (4.076, 1.005, 5.904)
ob_lamp.rotation_euler = (0.6503, 0.05522, 1.866)
ob_lamp.lock_rotations_4d = False
ob_lamp.empty_display_type = 'ARROWS'
ob_lamp.color = (0.0, 0.0, 0.0, 0.0)
ob_lamp.lineart.crease_threshold = 0.0
ob_camera.location = (7.481, -6.508, 5.344)
ob_camera.rotation_euler = (1.109, 0.0, 0.8149)
ob_camera.lock_rotations_4d = False
ob_camera.empty_display_type = 'ARROWS'
ob_camera.color = (0.0, 0.0, 0.0, 0.0)
ob_camera.hide_viewport = True
ob_camera.display_type = 'WIRE'
ob_camera.lineart.crease_threshold = 0.0

# ---- collection membership
col_collection_1.objects.link(ob_vert_000)
col_collection_1.objects.link(ob_vert_002)
col_collection_1.objects.link(ob_lamp)
col_collection_1.objects.link(ob_camera)

# ---- scene / render settings (as saved in the file)
scene.camera = ob_camera
scene.frame_start = 1; scene.frame_end = 250; scene.frame_set(4)
scene.render.engine = 'BLENDER_EEVEE_NEXT'
scene.render.resolution_percentage = 50
scene.render.dither_intensity = 0.0
scene.cycles.use_denoising = False
scene.cycles.samples = 128
scene.cycles.sampling_pattern = 'TABULATED_SOBOL'
scene.cycles.light_sampling_threshold = 0.0
scene.cycles.use_adaptive_sampling = False
scene.cycles.use_light_tree = False
scene.cycles.blur_glossy = 0.0
scene.cycles.sample_clamp_indirect = 0.0
scene.view_settings.view_transform = 'Standard'
bpy.context.view_layer.update()
